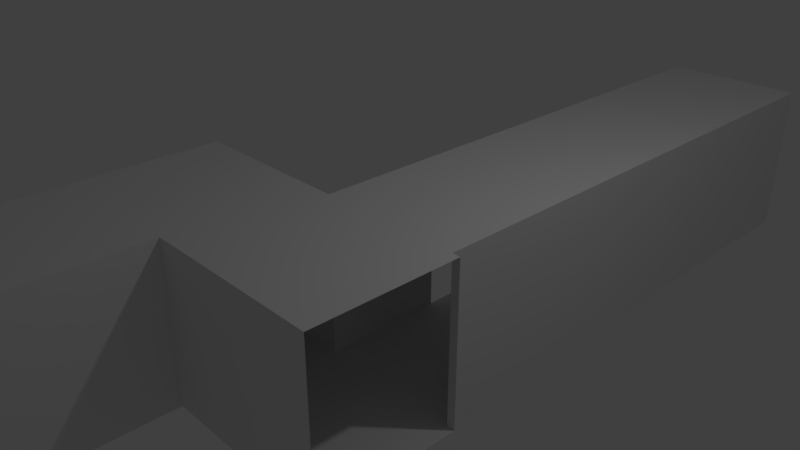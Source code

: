 # Source: hallway_east_wing_second_floor.blend  (saved by Blender 2.79.0; exported with 4.5.12 LTS)
import bpy
from mathutils import Matrix  # noqa: F401  (used for matrix-valued properties, if any)

bpy.ops.wm.read_factory_settings(use_empty=True)
scene = bpy.context.scene
scene.name = 'Scene'

# ---- collections
col_collection_1 = bpy.data.collections.new('Collection 1'); scene.collection.children.link(col_collection_1)

# ---- world
world_world = bpy.data.worlds.new('World'); scene.world = world_world
world_world.color = (0.05088, 0.05088, 0.05088)
world_world.use_sun_shadow = False
world_world.sun_shadow_jitter_overblur = 0.0
world_world.cycles.sampling_method = 'MANUAL'

# ---- cameras
cam_camera = bpy.data.cameras.new('Camera')
cam_camera.clip_end = 100.0
cam_camera.lens = 35.0
cam_camera.sensor_width = 32.0
cam_camera.sensor_height = 18.0
cam_camera.ortho_scale = 7.314
cam_camera.dof.focus_distance = 0.0
cam_camera.dof.aperture_fstop = 128.0

# ---- lights
light_lamp = bpy.data.lights.new('Lamp', 'POINT')
light_lamp.transmission_factor = 0.0
light_lamp.cutoff_distance = 30.0
light_lamp.energy = 100.0
light_lamp.shadow_buffer_clip_start = 1.001
light_lamp.shadow_soft_size = 0.1
light_lamp.shadow_maximum_resolution = 0.006
light_lamp.use_absolute_resolution = True

# ---- meshes
me_plane_001 = bpy.data.meshes.new('Plane.001')
me_plane_001.from_pydata([(-1.058, -2.024, -0.6939), (-1.058, -0.1279, -0.6939), (-1.058, -2.133, -2.59), (-1.058, 2.129, -0.6939), (-1.058, -2.133, -0.6939), (-1.058, -2.024, 0.967), (-1.058, -0.1279, 0.967), (-1.058, -0.1279, 3.176), (-1.058, -0.1279, 2.863), (-1.058, -0.1279, 6.614), (-1.058, -0.1279, 5.072), (-1.058, -2.024, 6.614), (-1.058, 0.2321, -2.59), (-1.058, 2.129, -4.665), (-1.058, 0.2321, -4.665), (-1.058, 2.129, -2.59), (-1.058, 2.129, -2.769)], [], [(12, 14, 13, 16, 15, 3, 1, 6, 2), (0, 4, 2, 6, 5), (8, 7, 10, 9, 11, 5, 6)])
_uv = me_plane_001.uv_layers.new(name='UVMap')
_uv.uv.foreach_set('vector', [0.555, 0.184, 0.555, 0.0, 1.0, 8.455e-08, 1.0, 0.1681, 1.0, 0.184, 1.0, 0.3521, 0.4705, 0.3521, 0.4705, 0.4993, 0.0, 0.184, 0.02552, 0.3521, 5.595e-08, 0.3521, 0.0, 0.184, 0.4705, 0.4993, 0.02552, 0.4993, 0.4705, 0.6675, 0.4705, 0.6952, 0.4705, 0.8633, 0.4705, 1.0, 0.02552, 1.0, 0.02552, 0.4993, 0.4705, 0.4993])
me_plane_001.use_remesh_preserve_volume = False
me_plane_001.use_remesh_preserve_attributes = False
me_plane_001.use_mirror_vertex_groups = False
me_plane_001.use_paint_bone_selection = False
me_plane_001.use_paint_mask = True
me_plane_001.update()
me_plane_000 = bpy.data.meshes.new('Plane.000')
me_plane_000.from_pydata([], [], [])
_uv = me_plane_000.uv_layers.new(name='UVMap')
_uv.uv.foreach_set('vector', [])
me_plane_000.use_remesh_preserve_volume = False
me_plane_000.use_remesh_preserve_attributes = False
me_plane_000.use_mirror_vertex_groups = False
me_plane_000.use_paint_bone_selection = False
me_plane_000.use_paint_mask = True
me_plane_000.update()
me_plane_014 = bpy.data.meshes.new('Plane.014')
me_plane_014.from_pydata([(1.058, -2.024, -0.6939), (1.058, -0.1279, -0.6939), (-1.058, -2.024, -0.6939), (-1.058, -0.1279, -0.6939), (1.058, -2.133, -2.59), (-1.058, -2.133, -2.59), (-1.058, 2.129, -0.6939), (1.058, -2.133, -0.6939), (-1.058, -2.133, -0.6939), (1.058, -2.024, 0.967), (1.058, -0.1279, 0.967), (-1.058, -2.024, 0.967), (-1.058, -0.1279, 0.967), (1.058, -0.1279, 3.176), (-1.058, -0.1279, 3.176), (1.058, -0.1279, 2.863), (-1.058, -0.1279, 2.863), (1.058, -0.1279, 6.614), (-1.058, -0.1279, 6.614), (1.058, -0.1279, 5.072), (-1.058, -0.1279, 5.072), (1.058, -2.024, 6.614), (-1.058, -2.024, 6.614), (1.058, 2.129, -0.6939), (1.058, 2.129, -2.59), (1.058, 0.2321, -2.59), (-1.058, 0.2321, -2.59), (1.058, 2.129, -4.665), (1.058, 0.2321, -4.665), (-1.058, 2.129, -4.665), (-1.058, 0.2321, -4.665), (-1.058, 2.129, -2.59), (1.058, 2.129, -2.59), (-1.058, 2.129, -2.769), (1.058, 2.129, -2.769)], [], [(0, 1, 23, 32, 24, 25, 4, 7), (31, 32, 23, 6), (3, 1, 10, 12), (2, 0, 7, 8), (0, 2, 11, 9), (9, 21, 17, 19, 13, 15, 10), (1, 0, 9, 10), (16, 15, 13, 14), (20, 19, 17, 18), (9, 11, 22, 21), (5, 4, 25, 26), (1, 3, 6, 23), (25, 24, 27, 28), (28, 27, 29, 30), (25, 28, 30, 26), (32, 31, 33, 34)])
_uv = me_plane_014.uv_layers.new(name='UVMap')
_uv.uv.foreach_set('vector', [0.4106, 0.3521, 0.2231, 0.3521, 2.357e-08, 0.3521, 0.0, 0.184, 0.0, 0.184, 0.1875, 0.184, 0.4214, 0.184, 0.4214, 0.3521, 0.8181, 0.5973, 0.8181, 0.7849, 0.6306, 0.7849, 0.6306, 0.5973, 1.0, 0.4097, 1.0, 0.5973, 0.8358, 0.5973, 0.8358, 0.4097, 0.8398, 0.3752, 0.8398, 0.1876, 0.8506, 0.1876, 0.8506, 0.3752, 0.4214, 0.0, 0.6306, 3.699e-08, 0.6306, 0.1473, 0.4214, 0.1473, 0.4106, 0.4993, 0.4106, 1.0, 0.2231, 1.0, 0.2231, 0.8633, 0.2231, 0.6952, 0.2231, 0.6675, 0.2231, 0.4993, 0.2231, 0.3521, 0.4106, 0.3521, 0.4106, 0.4993, 0.2231, 0.4993, 0.8707, 0.0, 0.8707, 0.1876, 0.8398, 0.1876, 0.8398, 0.0, 0.8358, 0.7849, 0.8358, 0.5973, 0.9882, 0.5973, 0.9882, 0.7849, 0.4214, 0.1473, 0.6306, 0.1473, 0.6306, 0.6479, 0.4214, 0.6479, 0.6306, 0.0, 0.8398, 0.0, 0.8398, 0.2097, 0.6306, 0.2097, 0.8398, 0.4097, 0.6306, 0.4097, 0.6306, 0.2097, 0.8398, 0.2097, 0.1875, 0.184, 0.0, 0.184, 0.0, 1.268e-07, 0.1875, 0.0, 0.6089, 0.8355, 0.4214, 0.8355, 0.4214, 0.6479, 0.6089, 0.6479, 0.8358, 0.5973, 0.6306, 0.5973, 0.6306, 0.4097, 0.8358, 0.4097, 0.8181, 0.7849, 0.8181, 0.5973, 0.8358, 0.5973, 0.8358, 0.7849])
me_plane_014.use_remesh_preserve_volume = False
me_plane_014.use_remesh_preserve_attributes = False
me_plane_014.use_mirror_vertex_groups = False
me_plane_014.use_paint_bone_selection = False
me_plane_014.use_paint_mask = True
me_plane_014.update()

# ---- objects
ob_plane_001 = bpy.data.objects.new('Plane.001', me_plane_001)
ob_plane_000 = bpy.data.objects.new('Plane.000', me_plane_000)
ob_plane_010 = bpy.data.objects.new('Plane.010', me_plane_014)
ob_lamp = bpy.data.objects.new('Lamp', light_lamp)
ob_camera = bpy.data.objects.new('Camera', cam_camera)

# ---- transforms, parenting, visibility, modifiers, constraints
ob_plane_001.location = (0.0, 0.0, 0.0)
ob_plane_001.rotation_euler = (-1.571, 1.571, 0.0)
ob_plane_001.scale = (1.05, 1.05, 1.05)
ob_plane_001.lineart.crease_threshold = 0.0
ob_plane_000.location = (0.0, 0.0, 0.0)
ob_plane_000.rotation_euler = (-1.571, 1.571, 0.0)
ob_plane_000.scale = (1.05, 1.05, 1.05)
ob_plane_000.lineart.crease_threshold = 0.0
ob_plane_010.location = (0.0, 0.0, 0.0)
ob_plane_010.rotation_euler = (-1.571, 1.571, 0.0)
ob_plane_010.scale = (1.05, 1.05, 1.05)
ob_plane_010.lineart.crease_threshold = 0.0
ob_lamp.location = (4.076, 1.005, 5.904)
ob_lamp.rotation_euler = (0.6503, 0.05522, 1.866)
ob_lamp.lock_rotations_4d = False
ob_lamp.empty_display_type = 'ARROWS'
ob_lamp.color = (0.0, 0.0, 0.0, 0.0)
ob_lamp.lineart.crease_threshold = 0.0
ob_camera.location = (7.481, -6.508, 5.344)
ob_camera.rotation_euler = (1.109, 0.0, 0.8149)
ob_camera.lock_rotations_4d = False
ob_camera.empty_display_type = 'ARROWS'
ob_camera.color = (0.0, 0.0, 0.0, 0.0)
ob_camera.display_type = 'WIRE'
ob_camera.lineart.crease_threshold = 0.0

# ---- collection membership
col_collection_1.objects.link(ob_plane_001)
col_collection_1.objects.link(ob_plane_000)
col_collection_1.objects.link(ob_plane_010)
col_collection_1.objects.link(ob_lamp)
col_collection_1.objects.link(ob_camera)

# ---- scene / render settings (as saved in the file)
scene.camera = ob_camera
scene.frame_start = 1; scene.frame_end = 250; scene.frame_set(1)
scene.render.engine = 'BLENDER_EEVEE_NEXT'
scene.render.resolution_percentage = 50
scene.render.dither_intensity = 0.0
scene.cycles.use_denoising = False
scene.cycles.samples = 128
scene.cycles.sampling_pattern = 'TABULATED_SOBOL'
scene.cycles.use_adaptive_sampling = False
scene.cycles.use_light_tree = False
scene.cycles.blur_glossy = 0.0
scene.cycles.sample_clamp_indirect = 0.0
scene.view_settings.view_transform = 'Standard'
bpy.context.view_layer.update()
